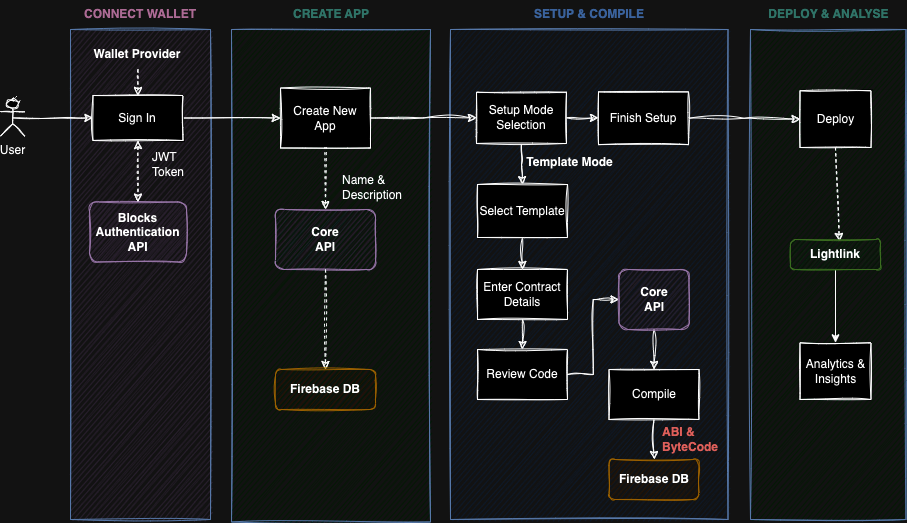

The diagram above was exported from draw.io. Its source (the exported page's mxGraphModel, read from the mxfile embedded in the PNG):
<mxGraphModel dx="1902" dy="802" grid="1" gridSize="10" guides="1" tooltips="1" connect="1" arrows="1" fold="1" page="1" pageScale="1" pageWidth="827" pageHeight="1169" math="0" shadow="0">
  <root>
    <mxCell id="0" />
    <mxCell id="1" parent="0" />
    <mxCell id="Alsz5PATsYGkB-6qdqrF-25" value="" style="rounded=0;whiteSpace=wrap;html=1;fillColor=#E1D5E7;strokeColor=#6c8ebf;sketch=1;" parent="1" vertex="1">
      <mxGeometry x="-20" y="130" width="140" height="490" as="geometry" />
    </mxCell>
    <mxCell id="Alsz5PATsYGkB-6qdqrF-16" value="" style="rounded=0;whiteSpace=wrap;html=1;fillColor=#CCFFE6;strokeColor=#6c8ebf;sketch=1;" parent="1" vertex="1">
      <mxGeometry x="660" y="130" width="155.5" height="490" as="geometry" />
    </mxCell>
    <mxCell id="BOXNFUwOsGxEtszsmiaQ-26" value="" style="rounded=0;whiteSpace=wrap;html=1;fillColor=#dae8fc;strokeColor=#6c8ebf;sketch=1;" parent="1" vertex="1">
      <mxGeometry x="360" y="130" width="277.5" height="490" as="geometry" />
    </mxCell>
    <mxCell id="BOXNFUwOsGxEtszsmiaQ-25" value="" style="rounded=0;whiteSpace=wrap;html=1;fillColor=#CCFFE6;strokeColor=#6c8ebf;sketch=1;" parent="1" vertex="1">
      <mxGeometry x="141" y="130" width="199" height="492.5" as="geometry" />
    </mxCell>
    <mxCell id="7jkBEtl7xjGfPWOjxQMz-5" style="edgeStyle=orthogonalEdgeStyle;rounded=0;orthogonalLoop=1;jettySize=auto;html=1;exitX=0.5;exitY=0.5;exitDx=0;exitDy=0;exitPerimeter=0;entryX=0;entryY=0.5;entryDx=0;entryDy=0;sketch=1;" parent="1" source="7jkBEtl7xjGfPWOjxQMz-2" target="Alsz5PATsYGkB-6qdqrF-1" edge="1">
      <mxGeometry relative="1" as="geometry">
        <mxPoint x="-70" y="155" as="targetPoint" />
      </mxGeometry>
    </mxCell>
    <mxCell id="7jkBEtl7xjGfPWOjxQMz-2" value="User" style="shape=umlActor;verticalLabelPosition=bottom;verticalAlign=top;html=1;outlineConnect=0;sketch=1;" parent="1" vertex="1">
      <mxGeometry x="-90" y="200.13" width="24.33" height="36.5" as="geometry" />
    </mxCell>
    <mxCell id="7jkBEtl7xjGfPWOjxQMz-7" value="Deploy" style="rounded=0;whiteSpace=wrap;html=1;sketch=1;" parent="1" vertex="1">
      <mxGeometry x="709.5" y="191.25" width="71" height="56.75" as="geometry" />
    </mxCell>
    <mxCell id="7jkBEtl7xjGfPWOjxQMz-26" value="" style="endArrow=classic;html=1;rounded=0;dashed=1;sketch=1;entryX=0.5;entryY=0;entryDx=0;entryDy=0;" parent="1" target="7jkBEtl7xjGfPWOjxQMz-37" edge="1">
      <mxGeometry width="50" height="50" relative="1" as="geometry">
        <mxPoint x="235" y="192.5" as="sourcePoint" />
        <mxPoint x="235" y="300" as="targetPoint" />
      </mxGeometry>
    </mxCell>
    <mxCell id="ov8YsevP0xMwgbcHvTOU-2" style="edgeStyle=orthogonalEdgeStyle;rounded=0;orthogonalLoop=1;jettySize=auto;html=1;exitX=1;exitY=0.5;exitDx=0;exitDy=0;entryX=0;entryY=0.5;entryDx=0;entryDy=0;sketch=1;curveFitting=1;jiggle=2;" parent="1" source="7jkBEtl7xjGfPWOjxQMz-35" target="BOXNFUwOsGxEtszsmiaQ-28" edge="1">
      <mxGeometry relative="1" as="geometry" />
    </mxCell>
    <mxCell id="7jkBEtl7xjGfPWOjxQMz-35" value="Create New &lt;br&gt;App" style="rounded=0;whiteSpace=wrap;html=1;sketch=1;" parent="1" vertex="1">
      <mxGeometry x="190" y="188.5" width="90" height="60" as="geometry" />
    </mxCell>
    <mxCell id="7jkBEtl7xjGfPWOjxQMz-37" value="Core&lt;br&gt;API" style="rounded=1;whiteSpace=wrap;html=1;fillColor=#e1d5e7;strokeColor=#9673a6;sketch=1;fontStyle=1" parent="1" vertex="1">
      <mxGeometry x="185" y="310" width="100" height="60" as="geometry" />
    </mxCell>
    <mxCell id="7jkBEtl7xjGfPWOjxQMz-46" style="edgeStyle=orthogonalEdgeStyle;rounded=0;orthogonalLoop=1;jettySize=auto;html=1;exitX=1;exitY=0.5;exitDx=0;exitDy=0;entryX=0;entryY=0.5;entryDx=0;entryDy=0;sketch=1;" parent="1" source="Alsz5PATsYGkB-6qdqrF-1" target="7jkBEtl7xjGfPWOjxQMz-35" edge="1">
      <mxGeometry relative="1" as="geometry">
        <mxPoint x="2.5" y="230" as="sourcePoint" />
        <mxPoint x="167.5" y="230" as="targetPoint" />
      </mxGeometry>
    </mxCell>
    <mxCell id="7jkBEtl7xjGfPWOjxQMz-47" value="Name &amp;amp; Description" style="text;html=1;strokeColor=none;fillColor=none;align=left;verticalAlign=middle;whiteSpace=wrap;rounded=0;sketch=1;" parent="1" vertex="1">
      <mxGeometry x="250" y="272.5" width="75" height="30" as="geometry" />
    </mxCell>
    <mxCell id="BOXNFUwOsGxEtszsmiaQ-2" value="" style="endArrow=classic;html=1;rounded=0;dashed=1;entryX=0.5;entryY=0;entryDx=0;entryDy=0;sketch=1;exitX=0.5;exitY=1;exitDx=0;exitDy=0;" parent="1" source="7jkBEtl7xjGfPWOjxQMz-37" edge="1">
      <mxGeometry width="50" height="50" relative="1" as="geometry">
        <mxPoint x="234.5" y="410" as="sourcePoint" />
        <mxPoint x="235" y="470" as="targetPoint" />
      </mxGeometry>
    </mxCell>
    <mxCell id="ov8YsevP0xMwgbcHvTOU-9" style="edgeStyle=orthogonalEdgeStyle;rounded=0;orthogonalLoop=1;jettySize=auto;html=1;exitX=1;exitY=0.5;exitDx=0;exitDy=0;entryX=0;entryY=0.5;entryDx=0;entryDy=0;sketch=1;curveFitting=1;jiggle=2;" parent="1" source="BOXNFUwOsGxEtszsmiaQ-28" target="ov8YsevP0xMwgbcHvTOU-6" edge="1">
      <mxGeometry relative="1" as="geometry" />
    </mxCell>
    <mxCell id="ov8YsevP0xMwgbcHvTOU-11" style="edgeStyle=orthogonalEdgeStyle;rounded=0;orthogonalLoop=1;jettySize=auto;html=1;exitX=0.5;exitY=1;exitDx=0;exitDy=0;entryX=0.5;entryY=0;entryDx=0;entryDy=0;sketch=1;curveFitting=1;jiggle=2;" parent="1" source="BOXNFUwOsGxEtszsmiaQ-28" target="TOxlaNgPaY73y1POhrPu-4" edge="1">
      <mxGeometry relative="1" as="geometry" />
    </mxCell>
    <mxCell id="BOXNFUwOsGxEtszsmiaQ-28" value="Setup Mode Selection" style="rounded=0;whiteSpace=wrap;html=1;sketch=1;" parent="1" vertex="1">
      <mxGeometry x="386" y="192.75" width="90" height="51.25" as="geometry" />
    </mxCell>
    <mxCell id="ov8YsevP0xMwgbcHvTOU-22" style="edgeStyle=orthogonalEdgeStyle;rounded=0;orthogonalLoop=1;jettySize=auto;html=1;exitX=0.5;exitY=1;exitDx=0;exitDy=0;entryX=0.5;entryY=0;entryDx=0;entryDy=0;sketch=1;curveFitting=1;jiggle=2;" parent="1" source="BOXNFUwOsGxEtszsmiaQ-30" target="ov8YsevP0xMwgbcHvTOU-21" edge="1">
      <mxGeometry relative="1" as="geometry" />
    </mxCell>
    <mxCell id="BOXNFUwOsGxEtszsmiaQ-30" value="Compile" style="rounded=0;whiteSpace=wrap;html=1;sketch=1;" parent="1" vertex="1">
      <mxGeometry x="518.5" y="470" width="90" height="50" as="geometry" />
    </mxCell>
    <mxCell id="BOXNFUwOsGxEtszsmiaQ-33" value="Template Mode" style="text;html=1;strokeColor=none;fillColor=none;align=center;verticalAlign=middle;whiteSpace=wrap;rounded=0;sketch=1;fontStyle=1" parent="1" vertex="1">
      <mxGeometry x="433" y="248" width="93" height="30" as="geometry" />
    </mxCell>
    <mxCell id="Alsz5PATsYGkB-6qdqrF-1" value="Sign In" style="rounded=0;whiteSpace=wrap;html=1;sketch=1;" parent="1" vertex="1">
      <mxGeometry x="2.5" y="196" width="90" height="45" as="geometry" />
    </mxCell>
    <mxCell id="Alsz5PATsYGkB-6qdqrF-3" value="Blocks Authentication&lt;br&gt;API" style="rounded=1;whiteSpace=wrap;html=1;fillColor=#e1d5e7;strokeColor=#9673a6;sketch=1;fontStyle=1" parent="1" vertex="1">
      <mxGeometry x="-1" y="302.5" width="97" height="60" as="geometry" />
    </mxCell>
    <mxCell id="Alsz5PATsYGkB-6qdqrF-4" value="SETUP &amp;amp; COMPILE" style="text;html=1;strokeColor=none;fillColor=none;align=center;verticalAlign=middle;whiteSpace=wrap;rounded=0;fontStyle=1;sketch=1;fontColor=#7EA6E0;" parent="1" vertex="1">
      <mxGeometry x="400.75" y="100" width="196" height="30" as="geometry" />
    </mxCell>
    <mxCell id="Alsz5PATsYGkB-6qdqrF-7" value="CREATE APP" style="text;html=1;strokeColor=none;fillColor=none;align=center;verticalAlign=middle;whiteSpace=wrap;rounded=0;fontStyle=1;sketch=1;fontColor=#67AB9F;" parent="1" vertex="1">
      <mxGeometry x="155.5" y="100" width="170" height="30" as="geometry" />
    </mxCell>
    <mxCell id="Alsz5PATsYGkB-6qdqrF-10" value="CONNECT WALLET" style="text;html=1;strokeColor=none;fillColor=none;align=center;verticalAlign=middle;whiteSpace=wrap;rounded=0;fontStyle=1;sketch=1;fontColor=#B5739D;" parent="1" vertex="1">
      <mxGeometry x="-15" y="100" width="130" height="30" as="geometry" />
    </mxCell>
    <mxCell id="Alsz5PATsYGkB-6qdqrF-14" value="DEPLOY &amp;amp; ANALYSE" style="text;html=1;strokeColor=none;fillColor=none;align=center;verticalAlign=middle;whiteSpace=wrap;rounded=0;fontStyle=1;sketch=1;fontColor=#67AB9F;" parent="1" vertex="1">
      <mxGeometry x="666.5" y="100" width="142.5" height="30" as="geometry" />
    </mxCell>
    <mxCell id="Alsz5PATsYGkB-6qdqrF-31" style="edgeStyle=orthogonalEdgeStyle;rounded=0;orthogonalLoop=1;jettySize=auto;html=1;exitX=0.5;exitY=1;exitDx=0;exitDy=0;entryX=0.5;entryY=0;entryDx=0;entryDy=0;dashed=1;sketch=1;" parent="1" source="Alsz5PATsYGkB-6qdqrF-28" target="Alsz5PATsYGkB-6qdqrF-1" edge="1">
      <mxGeometry relative="1" as="geometry" />
    </mxCell>
    <mxCell id="Alsz5PATsYGkB-6qdqrF-28" value="Wallet Provider" style="text;html=1;strokeColor=none;fillColor=none;align=center;verticalAlign=middle;whiteSpace=wrap;rounded=0;fontStyle=1;sketch=1;" parent="1" vertex="1">
      <mxGeometry x="-2.5" y="140" width="100" height="30" as="geometry" />
    </mxCell>
    <mxCell id="Alsz5PATsYGkB-6qdqrF-44" value="" style="endArrow=classic;startArrow=classic;html=1;rounded=0;exitX=0.5;exitY=1;exitDx=0;exitDy=0;entryX=0.5;entryY=0;entryDx=0;entryDy=0;dashed=1;sketch=1;" parent="1" source="Alsz5PATsYGkB-6qdqrF-1" target="Alsz5PATsYGkB-6qdqrF-3" edge="1">
      <mxGeometry width="50" height="50" relative="1" as="geometry">
        <mxPoint x="350" y="390" as="sourcePoint" />
        <mxPoint x="400" y="340" as="targetPoint" />
      </mxGeometry>
    </mxCell>
    <mxCell id="Alsz5PATsYGkB-6qdqrF-46" value="JWT Token" style="text;html=1;strokeColor=none;fillColor=none;align=left;verticalAlign=middle;whiteSpace=wrap;rounded=0;sketch=1;" parent="1" vertex="1">
      <mxGeometry x="60" y="250" width="60" height="30" as="geometry" />
    </mxCell>
    <mxCell id="Alsz5PATsYGkB-6qdqrF-48" value="" style="endArrow=classic;html=1;rounded=0;dashed=1;exitX=0.5;exitY=1;exitDx=0;exitDy=0;sketch=1;curveFitting=1;jiggle=2;entryX=0.584;entryY=-0.005;entryDx=0;entryDy=0;entryPerimeter=0;" parent="1" source="7jkBEtl7xjGfPWOjxQMz-7" edge="1">
      <mxGeometry width="50" height="50" relative="1" as="geometry">
        <mxPoint x="741.22" y="250" as="sourcePoint" />
        <mxPoint x="748.78" y="341.8499999999999" as="targetPoint" />
      </mxGeometry>
    </mxCell>
    <mxCell id="ov8YsevP0xMwgbcHvTOU-12" style="edgeStyle=orthogonalEdgeStyle;rounded=0;orthogonalLoop=1;jettySize=auto;html=1;exitX=0.5;exitY=1;exitDx=0;exitDy=0;entryX=0.5;entryY=0;entryDx=0;entryDy=0;sketch=1;curveFitting=1;jiggle=2;" parent="1" source="TOxlaNgPaY73y1POhrPu-4" target="ov8YsevP0xMwgbcHvTOU-3" edge="1">
      <mxGeometry relative="1" as="geometry" />
    </mxCell>
    <mxCell id="TOxlaNgPaY73y1POhrPu-4" value="Select Template" style="rounded=0;whiteSpace=wrap;html=1;sketch=1;" parent="1" vertex="1">
      <mxGeometry x="387" y="285" width="90" height="53" as="geometry" />
    </mxCell>
    <mxCell id="TOxlaNgPaY73y1POhrPu-17" value="ABI &amp;amp; &lt;br&gt;ByteCode" style="text;html=1;strokeColor=none;fillColor=none;align=left;verticalAlign=middle;whiteSpace=wrap;rounded=0;sketch=1;fontStyle=1;fontColor=#EA6B66;" parent="1" vertex="1">
      <mxGeometry x="570" y="530" width="54" height="20" as="geometry" />
    </mxCell>
    <mxCell id="ov8YsevP0xMwgbcHvTOU-1" value="Firebase DB" style="rounded=1;whiteSpace=wrap;html=1;fillColor=#ffe6cc;strokeColor=#d79b00;sketch=1;fontStyle=1;" parent="1" vertex="1">
      <mxGeometry x="185" y="470" width="100" height="40" as="geometry" />
    </mxCell>
    <mxCell id="ov8YsevP0xMwgbcHvTOU-13" style="edgeStyle=orthogonalEdgeStyle;rounded=0;orthogonalLoop=1;jettySize=auto;html=1;exitX=0.5;exitY=1;exitDx=0;exitDy=0;entryX=0.5;entryY=0;entryDx=0;entryDy=0;sketch=1;curveFitting=1;jiggle=2;" parent="1" source="ov8YsevP0xMwgbcHvTOU-3" target="ov8YsevP0xMwgbcHvTOU-4" edge="1">
      <mxGeometry relative="1" as="geometry" />
    </mxCell>
    <mxCell id="ov8YsevP0xMwgbcHvTOU-3" value="Enter Contract Details" style="rounded=0;whiteSpace=wrap;html=1;sketch=1;" parent="1" vertex="1">
      <mxGeometry x="387" y="370" width="90" height="50" as="geometry" />
    </mxCell>
    <mxCell id="ov8YsevP0xMwgbcHvTOU-20" style="edgeStyle=orthogonalEdgeStyle;rounded=0;orthogonalLoop=1;jettySize=auto;html=1;exitX=1;exitY=0.5;exitDx=0;exitDy=0;entryX=0;entryY=0.5;entryDx=0;entryDy=0;sketch=1;curveFitting=1;jiggle=2;" parent="1" source="ov8YsevP0xMwgbcHvTOU-4" target="ov8YsevP0xMwgbcHvTOU-19" edge="1">
      <mxGeometry relative="1" as="geometry" />
    </mxCell>
    <mxCell id="ov8YsevP0xMwgbcHvTOU-4" value="Review Code" style="rounded=0;whiteSpace=wrap;html=1;sketch=1;" parent="1" vertex="1">
      <mxGeometry x="387" y="450" width="90" height="50" as="geometry" />
    </mxCell>
    <mxCell id="ov8YsevP0xMwgbcHvTOU-10" style="edgeStyle=orthogonalEdgeStyle;rounded=0;orthogonalLoop=1;jettySize=auto;html=1;exitX=1;exitY=0.5;exitDx=0;exitDy=0;entryX=0;entryY=0.5;entryDx=0;entryDy=0;sketch=1;curveFitting=1;jiggle=2;" parent="1" source="ov8YsevP0xMwgbcHvTOU-6" target="7jkBEtl7xjGfPWOjxQMz-7" edge="1">
      <mxGeometry relative="1" as="geometry" />
    </mxCell>
    <mxCell id="ov8YsevP0xMwgbcHvTOU-6" value="Finish Setup" style="rounded=0;whiteSpace=wrap;html=1;sketch=1;" parent="1" vertex="1">
      <mxGeometry x="508" y="192.38" width="90" height="52.75" as="geometry" />
    </mxCell>
    <mxCell id="ov8YsevP0xMwgbcHvTOU-23" style="edgeStyle=orthogonalEdgeStyle;rounded=0;orthogonalLoop=1;jettySize=auto;html=1;exitX=0.5;exitY=1;exitDx=0;exitDy=0;entryX=0.5;entryY=0;entryDx=0;entryDy=0;sketch=1;curveFitting=1;jiggle=2;" parent="1" source="ov8YsevP0xMwgbcHvTOU-19" target="BOXNFUwOsGxEtszsmiaQ-30" edge="1">
      <mxGeometry relative="1" as="geometry" />
    </mxCell>
    <mxCell id="ov8YsevP0xMwgbcHvTOU-19" value="Core&lt;br&gt;API" style="rounded=1;whiteSpace=wrap;html=1;fillColor=#e1d5e7;strokeColor=#9673a6;sketch=1;fontStyle=1" parent="1" vertex="1">
      <mxGeometry x="528.5" y="370" width="70" height="60" as="geometry" />
    </mxCell>
    <mxCell id="ov8YsevP0xMwgbcHvTOU-21" value="Firebase DB" style="rounded=1;whiteSpace=wrap;html=1;fillColor=#ffe6cc;strokeColor=#d79b00;sketch=1;fontStyle=1;" parent="1" vertex="1">
      <mxGeometry x="518.5" y="560" width="90" height="40" as="geometry" />
    </mxCell>
    <mxCell id="ov8YsevP0xMwgbcHvTOU-25" value="Analytics &amp;amp; Insights" style="rounded=0;whiteSpace=wrap;html=1;sketch=1;" parent="1" vertex="1">
      <mxGeometry x="709.5" y="443.25" width="71" height="56.75" as="geometry" />
    </mxCell>
    <mxCell id="E4shnSKNr_DPiLsKadT5-7" style="edgeStyle=orthogonalEdgeStyle;rounded=0;orthogonalLoop=1;jettySize=auto;html=1;exitX=0.5;exitY=1;exitDx=0;exitDy=0;entryX=0.5;entryY=1;entryDx=0;entryDy=0;" parent="1" edge="1">
      <mxGeometry relative="1" as="geometry">
        <mxPoint x="745" y="378" as="sourcePoint" />
        <mxPoint x="745" y="378" as="targetPoint" />
      </mxGeometry>
    </mxCell>
    <mxCell id="41jIKIiLF0PchH6cpI1E-3" style="edgeStyle=orthogonalEdgeStyle;rounded=0;orthogonalLoop=1;jettySize=auto;html=1;exitX=0.5;exitY=1;exitDx=0;exitDy=0;entryX=0.5;entryY=0;entryDx=0;entryDy=0;" parent="1" source="E4shnSKNr_DPiLsKadT5-3" target="ov8YsevP0xMwgbcHvTOU-25" edge="1">
      <mxGeometry relative="1" as="geometry" />
    </mxCell>
    <mxCell id="E4shnSKNr_DPiLsKadT5-3" value="Lightlink" style="rounded=1;whiteSpace=wrap;html=1;fillColor=#d5e8d4;strokeColor=#82b366;sketch=1;fontStyle=1" parent="1" vertex="1">
      <mxGeometry x="700" y="340" width="90" height="30" as="geometry" />
    </mxCell>
  </root>
</mxGraphModel>